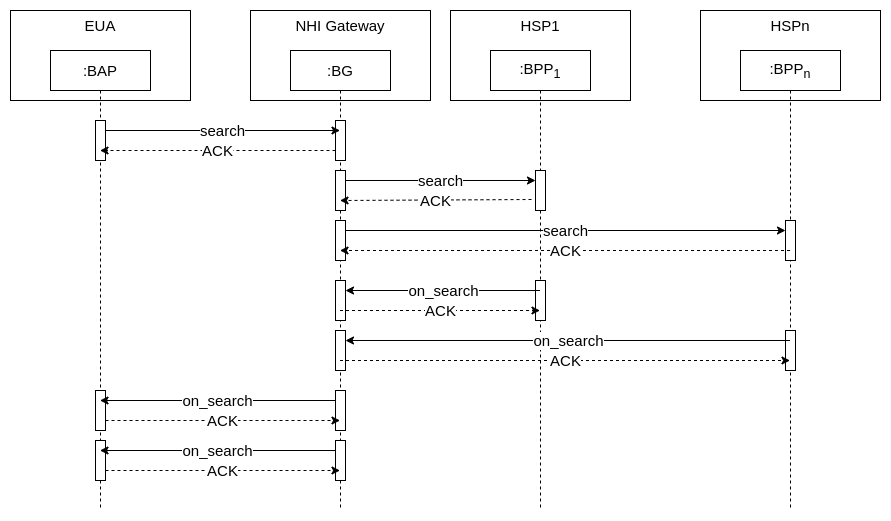

The diagram above was exported from draw.io. Its source (the exported page's mxGraphModel, read from the mxfile embedded in the PNG):
<mxGraphModel dx="1422" dy="713" grid="1" gridSize="10" guides="1" tooltips="1" connect="1" arrows="1" fold="1" page="1" pageScale="1" pageWidth="850" pageHeight="1100" math="0" shadow="0">
  <root>
    <mxCell id="SrwuJVk86YQtV5lWpRof-0" />
    <mxCell id="SrwuJVk86YQtV5lWpRof-1" parent="SrwuJVk86YQtV5lWpRof-0" />
    <mxCell id="RamYb82b-LJQ_mWQimiT-6" value="&lt;span style=&quot;font-size: 15px&quot;&gt;HSPn&lt;/span&gt;" style="rounded=0;whiteSpace=wrap;html=1;fontSize=10;fontColor=default;strokeColor=default;fillColor=default;verticalAlign=top;" vertex="1" parent="SrwuJVk86YQtV5lWpRof-1">
      <mxGeometry x="730" y="40" width="180" height="90" as="geometry" />
    </mxCell>
    <mxCell id="RamYb82b-LJQ_mWQimiT-4" value="&lt;span style=&quot;font-size: 15px&quot;&gt;HSP1&lt;/span&gt;" style="rounded=0;whiteSpace=wrap;html=1;fontSize=10;fontColor=default;strokeColor=default;fillColor=default;verticalAlign=top;" vertex="1" parent="SrwuJVk86YQtV5lWpRof-1">
      <mxGeometry x="480" y="40" width="180" height="90" as="geometry" />
    </mxCell>
    <mxCell id="RamYb82b-LJQ_mWQimiT-3" value="&lt;span style=&quot;font-size: 15px&quot;&gt;NHI Gateway&lt;/span&gt;" style="rounded=0;whiteSpace=wrap;html=1;fontSize=10;fontColor=default;strokeColor=default;fillColor=default;verticalAlign=top;" vertex="1" parent="SrwuJVk86YQtV5lWpRof-1">
      <mxGeometry x="280" y="40" width="180" height="90" as="geometry" />
    </mxCell>
    <mxCell id="RamYb82b-LJQ_mWQimiT-2" value="&lt;font style=&quot;font-size: 15px&quot;&gt;EUA&lt;/font&gt;" style="rounded=0;whiteSpace=wrap;html=1;fontSize=10;fontColor=default;strokeColor=default;fillColor=default;verticalAlign=top;" vertex="1" parent="SrwuJVk86YQtV5lWpRof-1">
      <mxGeometry x="40" y="40" width="180" height="90" as="geometry" />
    </mxCell>
    <mxCell id="SrwuJVk86YQtV5lWpRof-4" value=":BAP" style="shape=umlLifeline;perimeter=lifelinePerimeter;whiteSpace=wrap;html=1;container=1;collapsible=0;recursiveResize=0;outlineConnect=0;fontSize=15;fontColor=default;strokeColor=default;fillColor=default;" vertex="1" parent="SrwuJVk86YQtV5lWpRof-1">
      <mxGeometry x="80" y="80" width="100" height="460" as="geometry" />
    </mxCell>
    <mxCell id="SrwuJVk86YQtV5lWpRof-8" value="" style="html=1;points=[];perimeter=orthogonalPerimeter;fontSize=15;fontColor=default;strokeColor=default;fillColor=default;" vertex="1" parent="SrwuJVk86YQtV5lWpRof-4">
      <mxGeometry x="45" y="70" width="10" height="40" as="geometry" />
    </mxCell>
    <mxCell id="SrwuJVk86YQtV5lWpRof-5" value=":BG" style="shape=umlLifeline;perimeter=lifelinePerimeter;whiteSpace=wrap;html=1;container=1;collapsible=0;recursiveResize=0;outlineConnect=0;fontSize=15;fontColor=default;strokeColor=default;fillColor=default;" vertex="1" parent="SrwuJVk86YQtV5lWpRof-1">
      <mxGeometry x="320" y="80" width="100" height="460" as="geometry" />
    </mxCell>
    <mxCell id="SrwuJVk86YQtV5lWpRof-9" value="" style="html=1;points=[];perimeter=orthogonalPerimeter;fontSize=15;fontColor=default;strokeColor=default;fillColor=default;" vertex="1" parent="SrwuJVk86YQtV5lWpRof-5">
      <mxGeometry x="45" y="70" width="10" height="40" as="geometry" />
    </mxCell>
    <mxCell id="SrwuJVk86YQtV5lWpRof-15" value="" style="html=1;points=[];perimeter=orthogonalPerimeter;fontSize=15;fontColor=default;strokeColor=default;fillColor=default;" vertex="1" parent="SrwuJVk86YQtV5lWpRof-5">
      <mxGeometry x="45" y="120" width="10" height="40" as="geometry" />
    </mxCell>
    <mxCell id="SrwuJVk86YQtV5lWpRof-16" value="" style="html=1;points=[];perimeter=orthogonalPerimeter;fontSize=15;fontColor=default;strokeColor=default;fillColor=default;" vertex="1" parent="SrwuJVk86YQtV5lWpRof-5">
      <mxGeometry x="45" y="170" width="10" height="40" as="geometry" />
    </mxCell>
    <mxCell id="SrwuJVk86YQtV5lWpRof-6" value=":BPP&lt;sub&gt;1&lt;/sub&gt;" style="shape=umlLifeline;perimeter=lifelinePerimeter;whiteSpace=wrap;html=1;container=1;collapsible=0;recursiveResize=0;outlineConnect=0;fontSize=15;fontColor=default;strokeColor=default;fillColor=default;" vertex="1" parent="SrwuJVk86YQtV5lWpRof-1">
      <mxGeometry x="520" y="80" width="100" height="460" as="geometry" />
    </mxCell>
    <mxCell id="SrwuJVk86YQtV5lWpRof-10" value=":BPP&lt;sub&gt;n&lt;/sub&gt;" style="shape=umlLifeline;perimeter=lifelinePerimeter;whiteSpace=wrap;html=1;container=1;collapsible=0;recursiveResize=0;outlineConnect=0;fontSize=15;fontColor=default;strokeColor=default;fillColor=default;" vertex="1" parent="SrwuJVk86YQtV5lWpRof-1">
      <mxGeometry x="770" y="80" width="100" height="460" as="geometry" />
    </mxCell>
    <mxCell id="SrwuJVk86YQtV5lWpRof-17" value="" style="html=1;points=[];perimeter=orthogonalPerimeter;fontSize=15;fontColor=default;strokeColor=default;fillColor=default;" vertex="1" parent="SrwuJVk86YQtV5lWpRof-10">
      <mxGeometry x="-205" y="120" width="10" height="40" as="geometry" />
    </mxCell>
    <mxCell id="SrwuJVk86YQtV5lWpRof-18" value="" style="html=1;points=[];perimeter=orthogonalPerimeter;fontSize=15;fontColor=default;strokeColor=default;fillColor=default;" vertex="1" parent="SrwuJVk86YQtV5lWpRof-10">
      <mxGeometry x="45" y="170" width="10" height="40" as="geometry" />
    </mxCell>
    <mxCell id="SrwuJVk86YQtV5lWpRof-13" value="search" style="edgeStyle=none;rounded=0;orthogonalLoop=1;jettySize=auto;html=1;labelBackgroundColor=default;fontSize=15;fontColor=default;endArrow=classic;endFill=1;strokeColor=default;fillColor=default;" edge="1" parent="SrwuJVk86YQtV5lWpRof-1">
      <mxGeometry relative="1" as="geometry">
        <mxPoint x="135" y="160" as="sourcePoint" />
        <mxPoint x="369.5" y="160" as="targetPoint" />
      </mxGeometry>
    </mxCell>
    <mxCell id="SrwuJVk86YQtV5lWpRof-14" value="ACK" style="edgeStyle=none;rounded=0;orthogonalLoop=1;jettySize=auto;html=1;labelBackgroundColor=default;fontSize=15;fontColor=default;endArrow=classic;endFill=1;strokeColor=default;fillColor=default;dashed=1;" edge="1" parent="SrwuJVk86YQtV5lWpRof-1">
      <mxGeometry relative="1" as="geometry">
        <mxPoint x="365" y="180" as="sourcePoint" />
        <mxPoint x="129.5" y="180" as="targetPoint" />
      </mxGeometry>
    </mxCell>
    <mxCell id="SrwuJVk86YQtV5lWpRof-19" value="search" style="edgeStyle=none;rounded=0;orthogonalLoop=1;jettySize=auto;html=1;labelBackgroundColor=default;fontSize=15;fontColor=default;endArrow=classic;endFill=1;strokeColor=default;fillColor=default;" edge="1" parent="SrwuJVk86YQtV5lWpRof-1" target="SrwuJVk86YQtV5lWpRof-17">
      <mxGeometry relative="1" as="geometry">
        <mxPoint x="375" y="210" as="sourcePoint" />
        <mxPoint x="729.5" y="210" as="targetPoint" />
      </mxGeometry>
    </mxCell>
    <mxCell id="SrwuJVk86YQtV5lWpRof-20" value="search" style="edgeStyle=none;rounded=0;orthogonalLoop=1;jettySize=auto;html=1;labelBackgroundColor=default;fontSize=15;fontColor=default;endArrow=classic;endFill=1;strokeColor=default;fillColor=default;" edge="1" parent="SrwuJVk86YQtV5lWpRof-1" target="SrwuJVk86YQtV5lWpRof-18">
      <mxGeometry relative="1" as="geometry">
        <mxPoint x="375" y="260" as="sourcePoint" />
        <mxPoint x="729.5" y="260" as="targetPoint" />
      </mxGeometry>
    </mxCell>
    <mxCell id="SrwuJVk86YQtV5lWpRof-21" value="ACK" style="edgeStyle=none;rounded=0;orthogonalLoop=1;jettySize=auto;html=1;labelBackgroundColor=default;fontSize=15;fontColor=default;endArrow=classic;endFill=1;strokeColor=default;fillColor=default;dashed=1;exitX=-0.4;exitY=0.725;exitDx=0;exitDy=0;exitPerimeter=0;" edge="1" parent="SrwuJVk86YQtV5lWpRof-1" source="SrwuJVk86YQtV5lWpRof-17">
      <mxGeometry relative="1" as="geometry">
        <mxPoint x="725" y="230" as="sourcePoint" />
        <mxPoint x="369.5" y="230" as="targetPoint" />
      </mxGeometry>
    </mxCell>
    <mxCell id="SrwuJVk86YQtV5lWpRof-22" value="ACK" style="edgeStyle=none;rounded=0;orthogonalLoop=1;jettySize=auto;html=1;labelBackgroundColor=default;fontSize=15;fontColor=default;endArrow=classic;endFill=1;strokeColor=default;fillColor=default;dashed=1;" edge="1" parent="SrwuJVk86YQtV5lWpRof-1" source="SrwuJVk86YQtV5lWpRof-10">
      <mxGeometry relative="1" as="geometry">
        <mxPoint x="725" y="280" as="sourcePoint" />
        <mxPoint x="369.5" y="280" as="targetPoint" />
      </mxGeometry>
    </mxCell>
    <mxCell id="SrwuJVk86YQtV5lWpRof-31" value="" style="html=1;points=[];perimeter=orthogonalPerimeter;fontSize=15;fontColor=default;strokeColor=default;fillColor=default;" vertex="1" parent="SrwuJVk86YQtV5lWpRof-1">
      <mxGeometry x="365" y="310" width="10" height="40" as="geometry" />
    </mxCell>
    <mxCell id="SrwuJVk86YQtV5lWpRof-32" value="" style="html=1;points=[];perimeter=orthogonalPerimeter;fontSize=15;fontColor=default;strokeColor=default;fillColor=default;" vertex="1" parent="SrwuJVk86YQtV5lWpRof-1">
      <mxGeometry x="365" y="360" width="10" height="40" as="geometry" />
    </mxCell>
    <mxCell id="SrwuJVk86YQtV5lWpRof-33" value="" style="html=1;points=[];perimeter=orthogonalPerimeter;fontSize=15;fontColor=default;strokeColor=default;fillColor=default;" vertex="1" parent="SrwuJVk86YQtV5lWpRof-1">
      <mxGeometry x="565" y="310" width="10" height="40" as="geometry" />
    </mxCell>
    <mxCell id="SrwuJVk86YQtV5lWpRof-34" value="" style="html=1;points=[];perimeter=orthogonalPerimeter;fontSize=15;fontColor=default;strokeColor=default;fillColor=default;" vertex="1" parent="SrwuJVk86YQtV5lWpRof-1">
      <mxGeometry x="815" y="360" width="10" height="40" as="geometry" />
    </mxCell>
    <mxCell id="SrwuJVk86YQtV5lWpRof-35" value="on_search" style="edgeStyle=none;rounded=0;orthogonalLoop=1;jettySize=auto;html=1;labelBackgroundColor=default;fontSize=15;fontColor=default;endArrow=classic;endFill=1;strokeColor=default;fillColor=default;" edge="1" parent="SrwuJVk86YQtV5lWpRof-1" source="SrwuJVk86YQtV5lWpRof-6">
      <mxGeometry relative="1" as="geometry">
        <mxPoint x="540" y="320" as="sourcePoint" />
        <mxPoint x="375" y="320" as="targetPoint" />
      </mxGeometry>
    </mxCell>
    <mxCell id="SrwuJVk86YQtV5lWpRof-36" value="on_search" style="edgeStyle=none;rounded=0;orthogonalLoop=1;jettySize=auto;html=1;labelBackgroundColor=default;fontSize=15;fontColor=default;endArrow=classic;endFill=1;strokeColor=default;fillColor=default;" edge="1" parent="SrwuJVk86YQtV5lWpRof-1" source="SrwuJVk86YQtV5lWpRof-10">
      <mxGeometry relative="1" as="geometry">
        <mxPoint x="729.5" y="370" as="sourcePoint" />
        <mxPoint x="375" y="370" as="targetPoint" />
      </mxGeometry>
    </mxCell>
    <mxCell id="SrwuJVk86YQtV5lWpRof-37" value="ACK" style="edgeStyle=none;rounded=0;orthogonalLoop=1;jettySize=auto;html=1;labelBackgroundColor=default;fontSize=15;fontColor=default;endArrow=classic;endFill=1;strokeColor=default;fillColor=default;dashed=1;" edge="1" parent="SrwuJVk86YQtV5lWpRof-1" target="SrwuJVk86YQtV5lWpRof-6">
      <mxGeometry relative="1" as="geometry">
        <mxPoint x="369.5" y="340" as="sourcePoint" />
        <mxPoint x="540" y="340" as="targetPoint" />
      </mxGeometry>
    </mxCell>
    <mxCell id="SrwuJVk86YQtV5lWpRof-38" value="ACK" style="edgeStyle=none;rounded=0;orthogonalLoop=1;jettySize=auto;html=1;labelBackgroundColor=default;fontSize=15;fontColor=default;endArrow=classic;endFill=1;strokeColor=default;fillColor=default;dashed=1;" edge="1" parent="SrwuJVk86YQtV5lWpRof-1" target="SrwuJVk86YQtV5lWpRof-10">
      <mxGeometry relative="1" as="geometry">
        <mxPoint x="369.5" y="390" as="sourcePoint" />
        <mxPoint x="725" y="390" as="targetPoint" />
      </mxGeometry>
    </mxCell>
    <mxCell id="SrwuJVk86YQtV5lWpRof-39" value="" style="html=1;points=[];perimeter=orthogonalPerimeter;fontSize=15;fontColor=default;strokeColor=default;fillColor=default;" vertex="1" parent="SrwuJVk86YQtV5lWpRof-1">
      <mxGeometry x="365" y="420" width="10" height="40" as="geometry" />
    </mxCell>
    <mxCell id="SrwuJVk86YQtV5lWpRof-40" value="" style="html=1;points=[];perimeter=orthogonalPerimeter;fontSize=15;fontColor=default;strokeColor=default;fillColor=default;" vertex="1" parent="SrwuJVk86YQtV5lWpRof-1">
      <mxGeometry x="365" y="470" width="10" height="40" as="geometry" />
    </mxCell>
    <mxCell id="SrwuJVk86YQtV5lWpRof-45" value="ACK" style="edgeStyle=none;rounded=0;orthogonalLoop=1;jettySize=auto;html=1;labelBackgroundColor=default;fontSize=15;fontColor=default;endArrow=classic;endFill=1;strokeColor=default;fillColor=default;dashed=1;" edge="1" parent="SrwuJVk86YQtV5lWpRof-1">
      <mxGeometry relative="1" as="geometry">
        <mxPoint x="135" y="450" as="sourcePoint" />
        <mxPoint x="369.5" y="450" as="targetPoint" />
      </mxGeometry>
    </mxCell>
    <mxCell id="SrwuJVk86YQtV5lWpRof-41" value="" style="html=1;points=[];perimeter=orthogonalPerimeter;fontSize=15;fontColor=default;strokeColor=default;fillColor=default;" vertex="1" parent="SrwuJVk86YQtV5lWpRof-1">
      <mxGeometry x="125" y="420" width="10" height="40" as="geometry" />
    </mxCell>
    <mxCell id="SrwuJVk86YQtV5lWpRof-46" value="ACK" style="edgeStyle=none;rounded=0;orthogonalLoop=1;jettySize=auto;html=1;labelBackgroundColor=default;fontSize=15;fontColor=default;endArrow=classic;endFill=1;strokeColor=default;fillColor=default;dashed=1;" edge="1" parent="SrwuJVk86YQtV5lWpRof-1">
      <mxGeometry relative="1" as="geometry">
        <mxPoint x="135" y="500" as="sourcePoint" />
        <mxPoint x="369.5" y="500" as="targetPoint" />
      </mxGeometry>
    </mxCell>
    <mxCell id="SrwuJVk86YQtV5lWpRof-42" value="" style="html=1;points=[];perimeter=orthogonalPerimeter;fontSize=15;fontColor=default;strokeColor=default;fillColor=default;" vertex="1" parent="SrwuJVk86YQtV5lWpRof-1">
      <mxGeometry x="125" y="470" width="10" height="40" as="geometry" />
    </mxCell>
    <mxCell id="SrwuJVk86YQtV5lWpRof-43" value="on_search" style="edgeStyle=none;rounded=0;orthogonalLoop=1;jettySize=auto;html=1;labelBackgroundColor=default;fontSize=15;fontColor=default;endArrow=classic;endFill=1;strokeColor=default;fillColor=default;" edge="1" parent="SrwuJVk86YQtV5lWpRof-1">
      <mxGeometry relative="1" as="geometry">
        <mxPoint x="365" y="430" as="sourcePoint" />
        <mxPoint x="129.5" y="430" as="targetPoint" />
      </mxGeometry>
    </mxCell>
    <mxCell id="SrwuJVk86YQtV5lWpRof-44" value="on_search" style="edgeStyle=none;rounded=0;orthogonalLoop=1;jettySize=auto;html=1;labelBackgroundColor=default;fontSize=15;fontColor=default;endArrow=classic;endFill=1;strokeColor=default;fillColor=default;" edge="1" parent="SrwuJVk86YQtV5lWpRof-1">
      <mxGeometry relative="1" as="geometry">
        <mxPoint x="365" y="480" as="sourcePoint" />
        <mxPoint x="129.5" y="480" as="targetPoint" />
      </mxGeometry>
    </mxCell>
  </root>
</mxGraphModel>